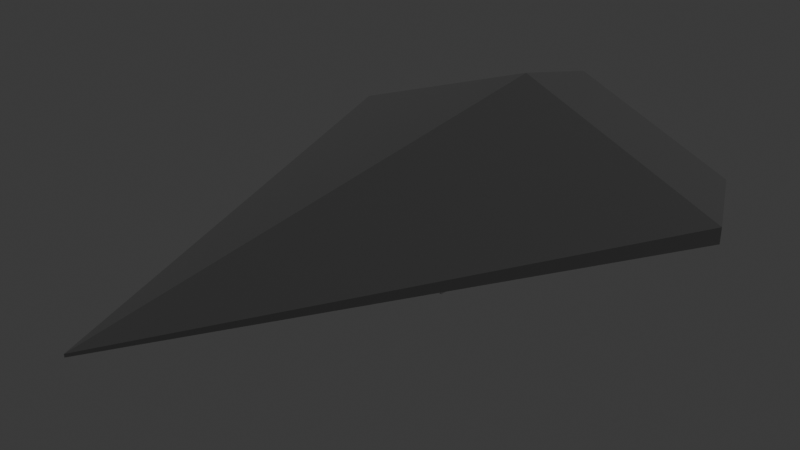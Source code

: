 # Source: MotherShip.blend  (saved by Blender 4.0.36; exported with 4.5.12 LTS)
import bpy
from mathutils import Matrix  # noqa: F401  (used for matrix-valued properties, if any)

bpy.ops.wm.read_factory_settings(use_empty=True)
scene = bpy.context.scene
scene.name = 'Scene'

# ---- collections
col_collection = bpy.data.collections.new('Collection'); scene.collection.children.link(col_collection)

# ---- materials (node trees are filled in below, after node groups)
mat_base = bpy.data.materials.new('base')
mat_engine = bpy.data.materials.new('engine')

# ---- material node trees
mat_base.use_nodes = True; mat_base.node_tree.nodes.clear()
_N = mat_base.node_tree.nodes; _L = mat_base.node_tree.links
n0 = _N.new('ShaderNodeBsdfPrincipled'); n0.name = 'Principled BSDF'; n0.location = (10, 300)
n0.inputs[0].default_value = (0.0, 0.0, 0.0, 1.0)
n0.inputs[2].default_value = 1.0
n0.inputs[3].default_value = 1.45
n1 = _N.new('ShaderNodeOutputMaterial'); n1.name = 'Material Output'; n1.location = (300, 300)
_L.new(n0.outputs[0], n1.inputs[0])
n1.is_active_output = True
mat_engine.use_nodes = True; mat_engine.node_tree.nodes.clear()
_N = mat_engine.node_tree.nodes; _L = mat_engine.node_tree.links
n0 = _N.new('ShaderNodeOutputMaterial'); n0.name = 'Material Output'; n0.location = (300, 300)
n1 = _N.new('ShaderNodeEmission'); n1.name = 'Emission'; n1.location = (10, 300)
n1.inputs[1].default_value = 3.5
_L.new(n1.outputs[0], n0.inputs[0])
n0.is_active_output = True

# ---- world
world_world = bpy.data.worlds.new('World'); scene.world = world_world
world_world.use_nodes = True; world_world.node_tree.nodes.clear()
_N = world_world.node_tree.nodes; _L = world_world.node_tree.links
n0 = _N.new('ShaderNodeOutputWorld'); n0.name = 'World Output'; n0.location = (300, 300)
n1 = _N.new('ShaderNodeBackground'); n1.name = 'Background'; n1.location = (10, 300)
n1.inputs[0].default_value = (0.05088, 0.05088, 0.05088, 1.0)
_L.new(n1.outputs[0], n0.inputs[0])
n0.is_active_output = True
world_world.color = (0.05088, 0.05088, 0.05088)
world_world.use_sun_shadow = False
world_world.sun_shadow_jitter_overblur = 0.0

# ---- cameras
cam_camera = bpy.data.cameras.new('Camera')
cam_camera.clip_end = 100.0
cam_camera.ortho_scale = 7.314

# ---- lights
light_light = bpy.data.lights.new('Light', 'SUN')
light_light.transmission_factor = 0.0
light_light.angle = 0.1993
light_light.shadow_soft_size = 2.055
light_light.shadow_cascade_max_distance = 1000.0

# ---- meshes
me_plane = bpy.data.meshes.new('Plane')
me_plane.from_pydata([(2.537, 1.869, 0.0), (0.0, -3.714, 0.0), (0.0, 1.869, -0.4502), (0.0, -3.714, 0.03468), (2.537, 1.869, 0.1858), (0.0, 1.869, 1.113), (0.0, 2.874, -0.3061), (1.958, 2.874, 0.04231), (0.0, 2.874, 0.9038), (1.958, 2.874, 0.1861), (0.4307, 1.041, 0.7957), (0.6601, -0.9999, 0.3177), (1.625, 0.9251, 0.3372)], [], [(1, 2, 0), (1, 0, 4, 3), (7, 6, 8, 9), (5, 4, 9, 8), (0, 2, 6, 7), (4, 0, 7, 9), (3, 11, 10, 12, 4, 5), (4, 12, 11, 3), (12, 10, 11)])
_uv = me_plane.uv_layers.new(name='UVMap')
_uv.uv.foreach_set('vector', [0.4628, 0.0, 0.4628, 1.0, 1.0, 1.0, 0.4628, 0.0, 1.0, 1.0, 1.0, 1.0, 0.4628, 0.0, 1.0, 1.0, 0.4628, 1.0, 0.4628, 1.0, 1.0, 1.0, 0.4628, 1.0, 1.0, 1.0, 1.0, 1.0, 0.4628, 1.0, 1.0, 1.0, 0.4628, 1.0, 0.4628, 1.0, 1.0, 1.0, 1.0, 1.0, 1.0, 1.0, 1.0, 1.0, 1.0, 1.0, 0.4628, 0.0, 0.6026, 0.4862, 0.554, 0.8517, 0.8067, 0.831, 1.0, 1.0, 0.4628, 1.0, 1.0, 1.0, 0.8067, 0.831, 0.6026, 0.4862, 0.4628, 0.0, 0.8067, 0.831, 0.554, 0.8517, 0.6026, 0.4862])
me_plane.materials.append(mat_base)
me_plane.update()
me_cube_002 = bpy.data.meshes.new('Cube.002')
me_cube_002.from_pydata([(-1.0, -1.0, -1.0), (-1.0, -1.0, 1.0), (-1.0, 1.0, -1.0), (-1.0, 1.0, 1.0), (1.0, -1.0, -1.0), (1.0, -1.0, 1.0), (1.0, 1.0, -1.0), (1.0, 1.0, 1.0)], [], [(0, 1, 3, 2), (2, 3, 7, 6), (6, 7, 5, 4), (4, 5, 1, 0), (2, 6, 4, 0), (7, 3, 1, 5)])
_uv = me_cube_002.uv_layers.new(name='UVMap')
_uv.uv.foreach_set('vector', [0.375, 0.0, 0.625, 0.0, 0.625, 0.25, 0.375, 0.25, 0.375, 0.25, 0.625, 0.25, 0.625, 0.5, 0.375, 0.5, 0.375, 0.5, 0.625, 0.5, 0.625, 0.75, 0.375, 0.75, 0.375, 0.75, 0.625, 0.75, 0.625, 1.0, 0.375, 1.0, 0.125, 0.5, 0.375, 0.5, 0.375, 0.75, 0.125, 0.75, 0.625, 0.5, 0.875, 0.5, 0.875, 0.75, 0.625, 0.75])
me_cube_002.materials.append(mat_engine)
me_cube_002.update()
me_cube_003 = bpy.data.meshes.new('Cube.003')
me_cube_003.from_pydata([(0.4933, 0.07713, -0.04835), (0.5256, 0.05105, -0.2614), (1.333, -0.07142, 0.09723), (1.366, -0.0975, -0.1158), (0.7314, 1.311, -0.1633), (0.7637, 1.285, -0.3763), (1.572, 1.163, -0.01773), (1.604, 1.136, -0.2307)], [], [(0, 1, 3, 2), (2, 3, 7, 6), (6, 7, 5, 4), (4, 5, 1, 0), (2, 6, 4, 0), (7, 3, 1, 5)])
_uv = me_cube_003.uv_layers.new(name='UVMap')
_uv.uv.foreach_set('vector', [0.375, 0.0, 0.625, 0.0, 0.625, 0.25, 0.375, 0.25, 0.375, 0.25, 0.625, 0.25, 0.625, 0.5, 0.375, 0.5, 0.375, 0.5, 0.625, 0.5, 0.625, 0.75, 0.375, 0.75, 0.375, 0.75, 0.625, 0.75, 0.625, 1.0, 0.375, 1.0, 0.125, 0.5, 0.375, 0.5, 0.375, 0.75, 0.125, 0.75, 0.625, 0.5, 0.875, 0.5, 0.875, 0.75, 0.625, 0.75])
me_cube_003.update()
me_cube_004 = bpy.data.meshes.new('Cube.004')
me_cube_004.from_pydata([(0.274, 1.057, 1.029), (0.274, 1.057, 3.029), (0.274, 3.057, 1.029), (0.274, 3.057, 3.029), (2.274, 1.057, 1.029), (2.274, 1.057, 3.029), (2.274, 3.057, 1.029), (2.274, 3.057, 3.029)], [], [(0, 1, 3, 2), (2, 3, 7, 6), (6, 7, 5, 4), (4, 5, 1, 0), (2, 6, 4, 0), (7, 3, 1, 5)])
_uv = me_cube_004.uv_layers.new(name='UVMap')
_uv.uv.foreach_set('vector', [0.375, 0.0, 0.625, 0.0, 0.625, 0.25, 0.375, 0.25, 0.375, 0.25, 0.625, 0.25, 0.625, 0.5, 0.375, 0.5, 0.375, 0.5, 0.625, 0.5, 0.625, 0.75, 0.375, 0.75, 0.375, 0.75, 0.625, 0.75, 0.625, 1.0, 0.375, 1.0, 0.125, 0.5, 0.375, 0.5, 0.375, 0.75, 0.125, 0.75, 0.625, 0.5, 0.875, 0.5, 0.875, 0.75, 0.625, 0.75])
me_cube_004.update()

# ---- objects
ob_light = bpy.data.objects.new('Light', light_light)
ob_camera = bpy.data.objects.new('Camera', cam_camera)
ob_plane = bpy.data.objects.new('Plane', me_plane)
ob_cube = bpy.data.objects.new('Cube', me_cube_002)
ob_cube_001 = bpy.data.objects.new('Cube.001', me_cube_003)
ob_cube_002 = bpy.data.objects.new('Cube.002', me_cube_004)

# ---- transforms, parenting, visibility, modifiers, constraints
ob_light.location = (1.918, -0.1602, 2.076)
ob_light.rotation_euler = (0.6503, 0.05522, 1.866)
ob_light.lock_rotations_4d = False
ob_light.empty_display_type = 'ARROWS'
ob_light.color = (0.0, 0.0, 0.0, 0.0)
ob_light.lineart.crease_threshold = 0.0
ob_camera.location = (7.359, -6.926, 4.958)
ob_camera.rotation_euler = (1.109, 0.0, 0.8149)
ob_camera.lock_rotations_4d = False
ob_camera.empty_display_type = 'ARROWS'
ob_camera.color = (0.0, 0.0, 0.0, 0.0)
ob_camera.display_type = 'WIRE'
ob_camera.lineart.crease_threshold = 0.0
ob_plane.location = (0.0, 0.0, 0.0)
_m = ob_plane.modifiers.new('Mirror', 'MIRROR')
ob_cube.location = (0.7467, 2.822, 0.2043)
ob_cube.scale = (0.1993, 0.1993, 0.1993)
_m = ob_cube.modifiers.new('Array', 'ARRAY')
_m.count = 3
_m.relative_offset_displace = (-2.0, 0.0, 0.0)
ob_cube_001.location = (-0.521, 0.647, 0.0)
_m = ob_cube_001.modifiers.new('Mirror', 'MIRROR')
_m.use_axis = (False, False, False)
ob_cube_002.location = (-0.521, 0.647, 1.118e-08)
ob_cube_002.rotation_euler = (-0.1697, 3.05, -2.993)
ob_cube_002.scale = (0.631, 0.4327, 0.1085)
_m = ob_cube_002.modifiers.new('Mirror', 'MIRROR')
_m.use_axis = (False, False, False)

# ---- collection membership
col_collection.objects.link(ob_light)
col_collection.objects.link(ob_camera)
col_collection.objects.link(ob_plane)
col_collection.objects.link(ob_cube)
col_collection.objects.link(ob_cube_001)
col_collection.objects.link(ob_cube_002)

# ---- scene / render settings (as saved in the file)
scene.camera = ob_camera
scene.frame_start = 1; scene.frame_end = 250; scene.frame_set(1)
scene.render.engine = 'CYCLES'
scene.cycles.samples = 1000
scene.cycles.sampling_pattern = 'TABULATED_SOBOL'
scene.cycles.adaptive_min_samples = 23
bpy.context.view_layer.update()
